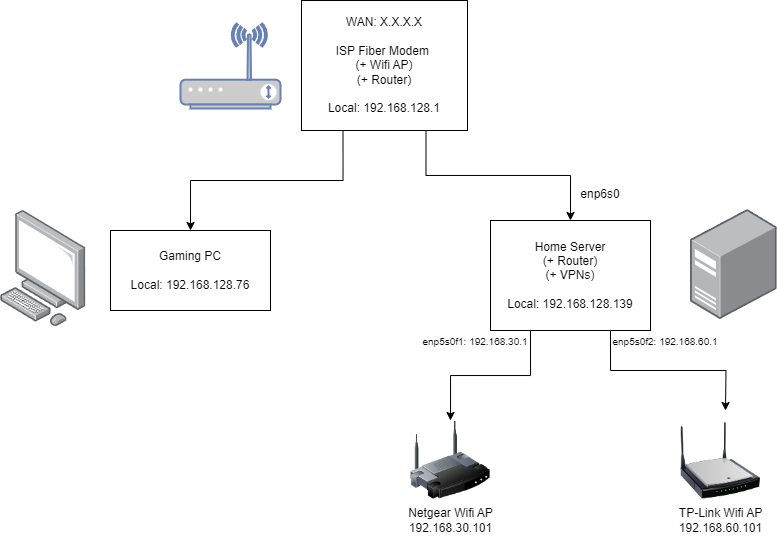

The diagram above was exported from draw.io. Its source (the exported page's mxGraphModel, read from the mxfile embedded in the PNG):
<mxGraphModel dx="2037" dy="812" grid="1" gridSize="10" guides="1" tooltips="1" connect="1" arrows="1" fold="1" page="1" pageScale="1" pageWidth="827" pageHeight="1169" math="0" shadow="0">
  <root>
    <mxCell id="0" />
    <mxCell id="1" parent="0" />
    <mxCell id="w-6K2_5cv4-Vw9-pHjed-8" style="edgeStyle=orthogonalEdgeStyle;rounded=0;orthogonalLoop=1;jettySize=auto;html=1;exitX=0.25;exitY=1;exitDx=0;exitDy=0;" parent="1" source="w-6K2_5cv4-Vw9-pHjed-1" target="w-6K2_5cv4-Vw9-pHjed-6" edge="1">
      <mxGeometry relative="1" as="geometry" />
    </mxCell>
    <mxCell id="w-6K2_5cv4-Vw9-pHjed-11" style="edgeStyle=orthogonalEdgeStyle;rounded=0;orthogonalLoop=1;jettySize=auto;html=1;exitX=0.75;exitY=1;exitDx=0;exitDy=0;entryX=0.5;entryY=0;entryDx=0;entryDy=0;" parent="1" source="w-6K2_5cv4-Vw9-pHjed-1" target="w-6K2_5cv4-Vw9-pHjed-10" edge="1">
      <mxGeometry relative="1" as="geometry" />
    </mxCell>
    <mxCell id="w-6K2_5cv4-Vw9-pHjed-1" value="WAN: X.X.X.X&lt;br&gt;&lt;br&gt;ISP Fiber Modem&amp;nbsp;&lt;br&gt;(+ Wifi AP)&lt;br&gt;(+ Router)&lt;br&gt;&lt;br&gt;Local: 192.168.128.1" style="rounded=0;whiteSpace=wrap;html=1;" parent="1" vertex="1">
      <mxGeometry x="331" y="50" width="166" height="130" as="geometry" />
    </mxCell>
    <mxCell id="w-6K2_5cv4-Vw9-pHjed-4" value="" style="fontColor=#0066CC;verticalAlign=top;verticalLabelPosition=bottom;labelPosition=center;align=center;html=1;outlineConnect=0;fillColor=#CCCCCC;strokeColor=#6881B3;gradientColor=none;gradientDirection=north;strokeWidth=2;shape=mxgraph.networks.wireless_modem;" parent="1" vertex="1">
      <mxGeometry x="210" y="73" width="100" height="85" as="geometry" />
    </mxCell>
    <mxCell id="w-6K2_5cv4-Vw9-pHjed-6" value="Gaming PC&lt;br style=&quot;border-color: var(--border-color);&quot;&gt;&lt;br style=&quot;border-color: var(--border-color);&quot;&gt;Local: 192.168.128.76" style="rounded=0;whiteSpace=wrap;html=1;" parent="1" vertex="1">
      <mxGeometry x="140" y="280" width="160" height="80" as="geometry" />
    </mxCell>
    <mxCell id="w-6K2_5cv4-Vw9-pHjed-7" value="" style="points=[];aspect=fixed;html=1;align=center;shadow=0;dashed=0;image;image=img/lib/allied_telesis/computer_and_terminals/Personal_Computer.svg;" parent="1" vertex="1">
      <mxGeometry x="30" y="260" width="85.6" height="116.01" as="geometry" />
    </mxCell>
    <mxCell id="FI3NDOHATiSsHyJCguVA-5" style="edgeStyle=orthogonalEdgeStyle;rounded=0;orthogonalLoop=1;jettySize=auto;html=1;exitX=0.25;exitY=1;exitDx=0;exitDy=0;" edge="1" parent="1" source="w-6K2_5cv4-Vw9-pHjed-10" target="FI3NDOHATiSsHyJCguVA-2">
      <mxGeometry relative="1" as="geometry" />
    </mxCell>
    <mxCell id="w-6K2_5cv4-Vw9-pHjed-10" value="Home Server&lt;br&gt;(+ Router)&lt;br&gt;(+ VPNs)&lt;br&gt;&lt;br style=&quot;border-color: var(--border-color);&quot;&gt;Local: 192.168.128.139" style="rounded=0;whiteSpace=wrap;html=1;" parent="1" vertex="1">
      <mxGeometry x="520" y="270" width="160" height="110" as="geometry" />
    </mxCell>
    <mxCell id="w-6K2_5cv4-Vw9-pHjed-12" value="" style="points=[];aspect=fixed;html=1;align=center;shadow=0;dashed=0;image;image=img/lib/allied_telesis/computer_and_terminals/Server_Desktop.svg;" parent="1" vertex="1">
      <mxGeometry x="720" y="259.01" width="86.78" height="110" as="geometry" />
    </mxCell>
    <mxCell id="FI3NDOHATiSsHyJCguVA-1" value="enp6s0" style="text;html=1;align=center;verticalAlign=middle;whiteSpace=wrap;rounded=0;" vertex="1" parent="1">
      <mxGeometry x="600" y="229.01" width="60" height="30" as="geometry" />
    </mxCell>
    <mxCell id="FI3NDOHATiSsHyJCguVA-2" value="" style="image;html=1;image=img/lib/clip_art/networking/Wireless_Router_128x128.png" vertex="1" parent="1">
      <mxGeometry x="440" y="470" width="80" height="80" as="geometry" />
    </mxCell>
    <mxCell id="FI3NDOHATiSsHyJCguVA-3" value="" style="image;html=1;image=img/lib/clip_art/networking/Wireless_Router_N_128x128.png" vertex="1" parent="1">
      <mxGeometry x="710" y="470" width="80" height="80" as="geometry" />
    </mxCell>
    <mxCell id="FI3NDOHATiSsHyJCguVA-6" value="Netgear Wifi AP&lt;br&gt;192.168.30.101" style="text;html=1;align=center;verticalAlign=middle;resizable=0;points=[];autosize=1;strokeColor=none;fillColor=none;" vertex="1" parent="1">
      <mxGeometry x="425" y="550" width="110" height="40" as="geometry" />
    </mxCell>
    <mxCell id="FI3NDOHATiSsHyJCguVA-7" style="edgeStyle=orthogonalEdgeStyle;rounded=0;orthogonalLoop=1;jettySize=auto;html=1;exitX=0.75;exitY=1;exitDx=0;exitDy=0;" edge="1" parent="1" source="w-6K2_5cv4-Vw9-pHjed-10">
      <mxGeometry relative="1" as="geometry">
        <mxPoint x="755" y="460" as="targetPoint" />
      </mxGeometry>
    </mxCell>
    <mxCell id="FI3NDOHATiSsHyJCguVA-8" value="TP-Link Wifi AP&lt;br&gt;192.168.60.101" style="text;html=1;align=center;verticalAlign=middle;resizable=0;points=[];autosize=1;strokeColor=none;fillColor=none;" vertex="1" parent="1">
      <mxGeometry x="695" y="550" width="110" height="40" as="geometry" />
    </mxCell>
    <mxCell id="FI3NDOHATiSsHyJCguVA-9" value="enp5s0f1: 192.168.30.1" style="text;html=1;align=center;verticalAlign=middle;whiteSpace=wrap;rounded=0;fontSize=10;" vertex="1" parent="1">
      <mxGeometry x="440" y="376.01" width="130" height="30" as="geometry" />
    </mxCell>
    <mxCell id="FI3NDOHATiSsHyJCguVA-10" value="&lt;font style=&quot;font-size: 10px;&quot;&gt;enp5s0f2: 192.168.60.1&lt;/font&gt;" style="text;html=1;align=center;verticalAlign=middle;whiteSpace=wrap;rounded=0;fontSize=8;" vertex="1" parent="1">
      <mxGeometry x="630" y="376.01" width="130" height="30" as="geometry" />
    </mxCell>
  </root>
</mxGraphModel>